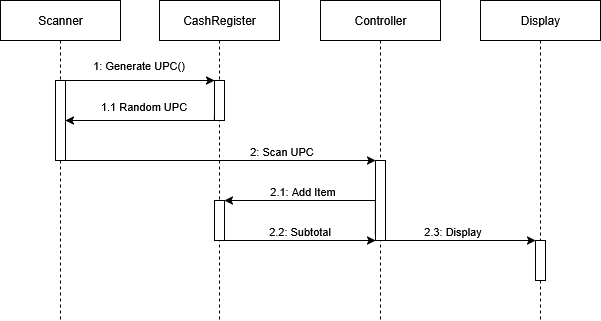

The diagram above was exported from draw.io. Its source (the exported page's mxGraphModel, read from the mxfile embedded in the PNG):
<mxGraphModel dx="826" dy="526" grid="1" gridSize="10" guides="1" tooltips="1" connect="1" arrows="1" fold="1" page="1" pageScale="1" pageWidth="850" pageHeight="1100" background="#FFFFFF" math="0" shadow="0">
  <root>
    <mxCell id="0" />
    <mxCell id="1" parent="0" />
    <mxCell id="ltpXaosrDbZrTP10G8Yb-2" value="CashRegister" style="shape=umlLifeline;perimeter=lifelinePerimeter;whiteSpace=wrap;html=1;container=1;dropTarget=0;collapsible=0;recursiveResize=0;outlineConnect=0;portConstraint=eastwest;newEdgeStyle={&quot;curved&quot;:0,&quot;rounded&quot;:0};" parent="1" vertex="1">
      <mxGeometry x="199" y="80" width="120" height="320" as="geometry" />
    </mxCell>
    <mxCell id="ltpXaosrDbZrTP10G8Yb-18" value="" style="html=1;points=[[0,0,0,0,5],[0,1,0,0,-5],[1,0,0,0,5],[1,1,0,0,-5]];perimeter=orthogonalPerimeter;outlineConnect=0;targetShapes=umlLifeline;portConstraint=eastwest;newEdgeStyle={&quot;curved&quot;:0,&quot;rounded&quot;:0};" parent="ltpXaosrDbZrTP10G8Yb-2" vertex="1">
      <mxGeometry x="55" y="80" width="10" height="40" as="geometry" />
    </mxCell>
    <mxCell id="1hy6sbKRtf_tqLpo-Hlk-7" value="" style="html=1;points=[[0,0,0,0,5],[0,1,0,0,-5],[1,0,0,0,5],[1,1,0,0,-5]];perimeter=orthogonalPerimeter;outlineConnect=0;targetShapes=umlLifeline;portConstraint=eastwest;newEdgeStyle={&quot;curved&quot;:0,&quot;rounded&quot;:0};" vertex="1" parent="ltpXaosrDbZrTP10G8Yb-2">
      <mxGeometry x="55" y="200" width="10" height="40" as="geometry" />
    </mxCell>
    <mxCell id="ltpXaosrDbZrTP10G8Yb-3" value="Display" style="shape=umlLifeline;perimeter=lifelinePerimeter;whiteSpace=wrap;html=1;container=1;dropTarget=0;collapsible=0;recursiveResize=0;outlineConnect=0;portConstraint=eastwest;newEdgeStyle={&quot;curved&quot;:0,&quot;rounded&quot;:0};" parent="1" vertex="1">
      <mxGeometry x="520" y="80" width="120" height="320" as="geometry" />
    </mxCell>
    <mxCell id="1hy6sbKRtf_tqLpo-Hlk-8" value="" style="html=1;points=[[0,0,0,0,5],[0,1,0,0,-5],[1,0,0,0,5],[1,1,0,0,-5]];perimeter=orthogonalPerimeter;outlineConnect=0;targetShapes=umlLifeline;portConstraint=eastwest;newEdgeStyle={&quot;curved&quot;:0,&quot;rounded&quot;:0};" vertex="1" parent="ltpXaosrDbZrTP10G8Yb-3">
      <mxGeometry x="55" y="240" width="10" height="40" as="geometry" />
    </mxCell>
    <mxCell id="ltpXaosrDbZrTP10G8Yb-15" value="Scanner" style="shape=umlLifeline;perimeter=lifelinePerimeter;whiteSpace=wrap;html=1;container=1;dropTarget=0;collapsible=0;recursiveResize=0;outlineConnect=0;portConstraint=eastwest;newEdgeStyle={&quot;curved&quot;:0,&quot;rounded&quot;:0};" parent="1" vertex="1">
      <mxGeometry x="40" y="80" width="120" height="320" as="geometry" />
    </mxCell>
    <mxCell id="ltpXaosrDbZrTP10G8Yb-16" value="" style="html=1;points=[[0,0,0,0,5],[0,1,0,0,-5],[1,0,0,0,5],[1,1,0,0,-5]];perimeter=orthogonalPerimeter;outlineConnect=0;targetShapes=umlLifeline;portConstraint=eastwest;newEdgeStyle={&quot;curved&quot;:0,&quot;rounded&quot;:0};" parent="ltpXaosrDbZrTP10G8Yb-15" vertex="1">
      <mxGeometry x="55" y="80" width="10" height="80" as="geometry" />
    </mxCell>
    <mxCell id="1hy6sbKRtf_tqLpo-Hlk-1" value="Controller" style="shape=umlLifeline;perimeter=lifelinePerimeter;whiteSpace=wrap;html=1;container=1;dropTarget=0;collapsible=0;recursiveResize=0;outlineConnect=0;portConstraint=eastwest;newEdgeStyle={&quot;curved&quot;:0,&quot;rounded&quot;:0};" vertex="1" parent="1">
      <mxGeometry x="360" y="80" width="120" height="320" as="geometry" />
    </mxCell>
    <mxCell id="1hy6sbKRtf_tqLpo-Hlk-2" value="" style="html=1;points=[[0,0,0,0,5],[0,1,0,0,-5],[1,0,0,0,5],[1,1,0,0,-5]];perimeter=orthogonalPerimeter;outlineConnect=0;targetShapes=umlLifeline;portConstraint=eastwest;newEdgeStyle={&quot;curved&quot;:0,&quot;rounded&quot;:0};" vertex="1" parent="1hy6sbKRtf_tqLpo-Hlk-1">
      <mxGeometry x="55" y="160" width="10" height="80" as="geometry" />
    </mxCell>
    <mxCell id="1hy6sbKRtf_tqLpo-Hlk-3" value="1: Generate UPC()" style="edgeStyle=orthogonalEdgeStyle;rounded=0;orthogonalLoop=1;jettySize=auto;html=1;curved=0;exitX=1;exitY=0;exitDx=0;exitDy=5;exitPerimeter=0;" edge="1" parent="1" source="ltpXaosrDbZrTP10G8Yb-16" target="ltpXaosrDbZrTP10G8Yb-18">
      <mxGeometry x="0.0067" y="15" relative="1" as="geometry">
        <Array as="points">
          <mxPoint x="105" y="160" />
        </Array>
        <mxPoint as="offset" />
      </mxGeometry>
    </mxCell>
    <mxCell id="1hy6sbKRtf_tqLpo-Hlk-4" style="edgeStyle=orthogonalEdgeStyle;rounded=0;orthogonalLoop=1;jettySize=auto;html=1;curved=0;exitX=0;exitY=1;exitDx=0;exitDy=-5;exitPerimeter=0;" edge="1" parent="1" source="ltpXaosrDbZrTP10G8Yb-18" target="ltpXaosrDbZrTP10G8Yb-16">
      <mxGeometry relative="1" as="geometry">
        <Array as="points">
          <mxPoint x="254" y="200" />
        </Array>
      </mxGeometry>
    </mxCell>
    <mxCell id="1hy6sbKRtf_tqLpo-Hlk-5" value="1.1 Random UPC" style="edgeLabel;html=1;align=center;verticalAlign=middle;resizable=0;points=[];" vertex="1" connectable="0" parent="1hy6sbKRtf_tqLpo-Hlk-4">
      <mxGeometry x="-0.123" relative="1" as="geometry">
        <mxPoint x="-9" y="-15" as="offset" />
      </mxGeometry>
    </mxCell>
    <mxCell id="1hy6sbKRtf_tqLpo-Hlk-6" style="edgeStyle=orthogonalEdgeStyle;rounded=0;orthogonalLoop=1;jettySize=auto;html=1;curved=0;" edge="1" parent="1" source="ltpXaosrDbZrTP10G8Yb-16" target="1hy6sbKRtf_tqLpo-Hlk-2">
      <mxGeometry relative="1" as="geometry">
        <mxPoint x="170" y="280" as="sourcePoint" />
        <Array as="points">
          <mxPoint x="320" y="240" />
          <mxPoint x="320" y="240" />
        </Array>
      </mxGeometry>
    </mxCell>
    <mxCell id="1hy6sbKRtf_tqLpo-Hlk-11" value="2: Scan UPC" style="edgeLabel;html=1;align=center;verticalAlign=middle;resizable=0;points=[];" vertex="1" connectable="0" parent="1hy6sbKRtf_tqLpo-Hlk-6">
      <mxGeometry x="-0.2798" relative="1" as="geometry">
        <mxPoint x="103" y="-10" as="offset" />
      </mxGeometry>
    </mxCell>
    <mxCell id="1hy6sbKRtf_tqLpo-Hlk-13" style="edgeStyle=orthogonalEdgeStyle;rounded=0;orthogonalLoop=1;jettySize=auto;html=1;curved=0;exitX=1;exitY=1;exitDx=0;exitDy=-5;exitPerimeter=0;" edge="1" parent="1" source="1hy6sbKRtf_tqLpo-Hlk-7" target="1hy6sbKRtf_tqLpo-Hlk-2">
      <mxGeometry relative="1" as="geometry">
        <mxPoint x="415" y="400" as="targetPoint" />
        <Array as="points">
          <mxPoint x="264" y="320" />
        </Array>
      </mxGeometry>
    </mxCell>
    <mxCell id="1hy6sbKRtf_tqLpo-Hlk-14" value="2.2: Subtotal" style="edgeLabel;html=1;align=center;verticalAlign=middle;resizable=0;points=[];" vertex="1" connectable="0" parent="1hy6sbKRtf_tqLpo-Hlk-13">
      <mxGeometry x="0.0618" y="1" relative="1" as="geometry">
        <mxPoint x="-4" y="-9" as="offset" />
      </mxGeometry>
    </mxCell>
    <mxCell id="1hy6sbKRtf_tqLpo-Hlk-15" style="edgeStyle=orthogonalEdgeStyle;rounded=0;orthogonalLoop=1;jettySize=auto;html=1;curved=0;exitX=1;exitY=1;exitDx=0;exitDy=-5;exitPerimeter=0;" edge="1" parent="1" source="1hy6sbKRtf_tqLpo-Hlk-2" target="1hy6sbKRtf_tqLpo-Hlk-8">
      <mxGeometry relative="1" as="geometry">
        <Array as="points">
          <mxPoint x="425" y="320" />
        </Array>
      </mxGeometry>
    </mxCell>
    <mxCell id="1hy6sbKRtf_tqLpo-Hlk-16" value="2.3: Display" style="edgeLabel;html=1;align=center;verticalAlign=middle;resizable=0;points=[];" vertex="1" connectable="0" parent="1hy6sbKRtf_tqLpo-Hlk-15">
      <mxGeometry x="-0.0792" relative="1" as="geometry">
        <mxPoint y="-10" as="offset" />
      </mxGeometry>
    </mxCell>
    <mxCell id="1hy6sbKRtf_tqLpo-Hlk-18" style="edgeStyle=orthogonalEdgeStyle;rounded=0;orthogonalLoop=1;jettySize=auto;html=1;curved=0;exitX=0;exitY=1;exitDx=0;exitDy=-5;exitPerimeter=0;" edge="1" parent="1" source="1hy6sbKRtf_tqLpo-Hlk-2" target="1hy6sbKRtf_tqLpo-Hlk-7">
      <mxGeometry relative="1" as="geometry">
        <mxPoint x="280" y="280" as="targetPoint" />
        <Array as="points">
          <mxPoint x="415" y="280" />
        </Array>
      </mxGeometry>
    </mxCell>
    <mxCell id="1hy6sbKRtf_tqLpo-Hlk-19" value="2.1: Add Item" style="edgeLabel;html=1;align=center;verticalAlign=middle;resizable=0;points=[];" vertex="1" connectable="0" parent="1hy6sbKRtf_tqLpo-Hlk-18">
      <mxGeometry x="0.1688" relative="1" as="geometry">
        <mxPoint y="-10" as="offset" />
      </mxGeometry>
    </mxCell>
  </root>
</mxGraphModel>